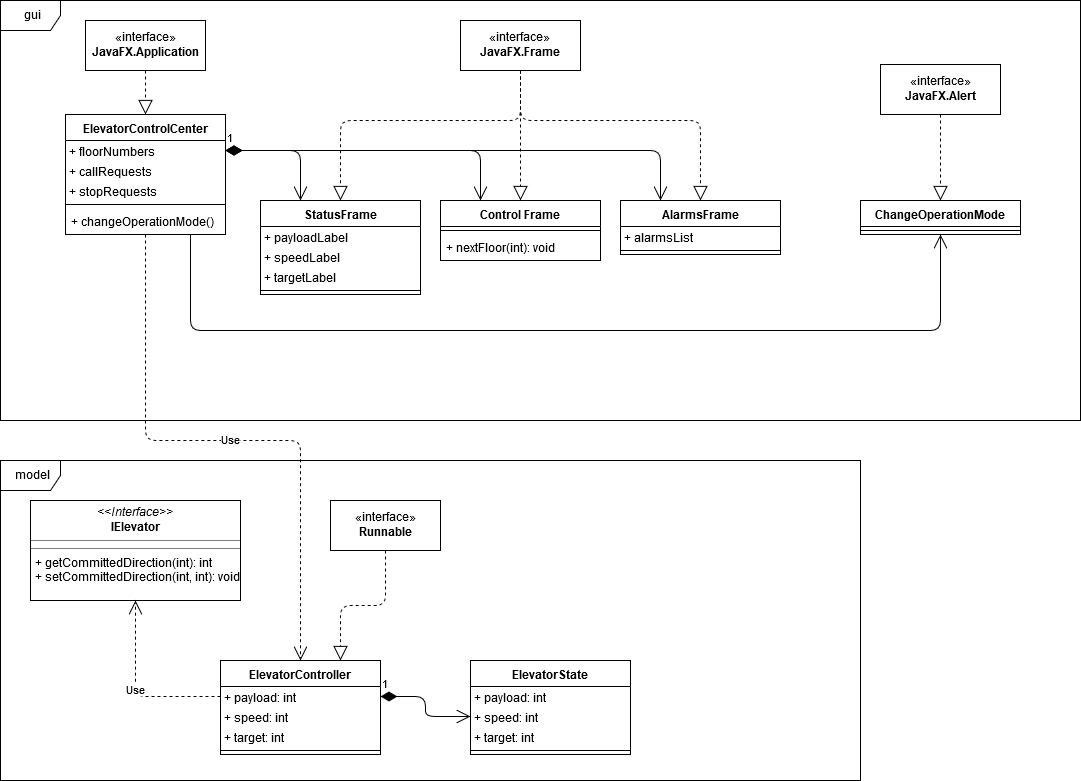

The diagram above was exported from draw.io. Its source (the exported page's mxGraphModel, read from the mxfile embedded in the PNG):
<mxGraphModel dx="1422" dy="779" grid="1" gridSize="10" guides="1" tooltips="1" connect="1" arrows="1" fold="1" page="1" pageScale="1" pageWidth="1169" pageHeight="827" math="0" shadow="0">
  <root>
    <mxCell id="0" />
    <mxCell id="1" parent="0" />
    <mxCell id="qVpQRy2huT7dt6bhZY8F-14" value="gui" style="shape=umlFrame;whiteSpace=wrap;html=1;" parent="1" vertex="1">
      <mxGeometry x="20" y="20" width="1080" height="420" as="geometry" />
    </mxCell>
    <mxCell id="qVpQRy2huT7dt6bhZY8F-15" value="«interface»&lt;br&gt;&lt;b&gt;JavaFX.Application&lt;/b&gt;" style="html=1;" parent="1" vertex="1">
      <mxGeometry x="105" y="40" width="120" height="50" as="geometry" />
    </mxCell>
    <mxCell id="qVpQRy2huT7dt6bhZY8F-16" value="" style="endArrow=block;dashed=1;endFill=0;endSize=12;html=1;exitX=0.5;exitY=1;exitDx=0;exitDy=0;edgeStyle=orthogonalEdgeStyle;" parent="1" source="qVpQRy2huT7dt6bhZY8F-15" target="qVpQRy2huT7dt6bhZY8F-17" edge="1">
      <mxGeometry width="160" relative="1" as="geometry">
        <mxPoint x="560" y="130" as="sourcePoint" />
        <mxPoint x="720" y="130" as="targetPoint" />
      </mxGeometry>
    </mxCell>
    <mxCell id="qVpQRy2huT7dt6bhZY8F-17" value="ElevatorControlCenter" style="swimlane;fontStyle=1;align=center;verticalAlign=top;childLayout=stackLayout;horizontal=1;startSize=26;horizontalStack=0;resizeParent=1;resizeParentMax=0;resizeLast=0;collapsible=1;marginBottom=0;" parent="1" vertex="1">
      <mxGeometry x="85" y="134" width="160" height="120" as="geometry" />
    </mxCell>
    <mxCell id="qVpQRy2huT7dt6bhZY8F-18" value="+ floorNumbers" style="text;strokeColor=none;fillColor=none;align=left;verticalAlign=top;spacingLeft=4;spacingRight=4;overflow=hidden;rotatable=0;points=[[0,0.5],[1,0.5]];portConstraint=eastwest;spacing=0;" parent="qVpQRy2huT7dt6bhZY8F-17" vertex="1">
      <mxGeometry y="26" width="160" height="20" as="geometry" />
    </mxCell>
    <mxCell id="GW4hU3HdHOgAqz0zimeu-81" value="+ callRequests" style="text;strokeColor=none;fillColor=none;align=left;verticalAlign=top;spacingLeft=4;spacingRight=4;overflow=hidden;rotatable=0;points=[[0,0.5],[1,0.5]];portConstraint=eastwest;spacing=0;" vertex="1" parent="qVpQRy2huT7dt6bhZY8F-17">
      <mxGeometry y="46" width="160" height="20" as="geometry" />
    </mxCell>
    <mxCell id="GW4hU3HdHOgAqz0zimeu-80" value="+ stopRequests" style="text;strokeColor=none;fillColor=none;align=left;verticalAlign=top;spacingLeft=4;spacingRight=4;overflow=hidden;rotatable=0;points=[[0,0.5],[1,0.5]];portConstraint=eastwest;spacing=0;" vertex="1" parent="qVpQRy2huT7dt6bhZY8F-17">
      <mxGeometry y="66" width="160" height="20" as="geometry" />
    </mxCell>
    <mxCell id="qVpQRy2huT7dt6bhZY8F-19" value="" style="line;strokeWidth=1;fillColor=none;align=left;verticalAlign=middle;spacingTop=-1;spacingLeft=3;spacingRight=3;rotatable=0;labelPosition=right;points=[];portConstraint=eastwest;" parent="qVpQRy2huT7dt6bhZY8F-17" vertex="1">
      <mxGeometry y="86" width="160" height="8" as="geometry" />
    </mxCell>
    <mxCell id="qVpQRy2huT7dt6bhZY8F-20" value="+ changeOperationMode()" style="text;strokeColor=none;fillColor=none;align=left;verticalAlign=top;spacingLeft=4;spacingRight=4;overflow=hidden;rotatable=0;points=[[0,0.5],[1,0.5]];portConstraint=eastwest;" parent="qVpQRy2huT7dt6bhZY8F-17" vertex="1">
      <mxGeometry y="94" width="160" height="26" as="geometry" />
    </mxCell>
    <mxCell id="GW4hU3HdHOgAqz0zimeu-1" value="«interface»&lt;br&gt;&lt;b&gt;JavaFX.Frame&lt;/b&gt;" style="html=1;" vertex="1" parent="1">
      <mxGeometry x="480" y="40" width="120" height="50" as="geometry" />
    </mxCell>
    <mxCell id="GW4hU3HdHOgAqz0zimeu-2" value="StatusFrame" style="swimlane;fontStyle=1;align=center;verticalAlign=top;childLayout=stackLayout;horizontal=1;startSize=26;horizontalStack=0;resizeParent=1;resizeParentMax=0;resizeLast=0;collapsible=1;marginBottom=0;" vertex="1" parent="1">
      <mxGeometry x="280" y="220" width="160" height="94" as="geometry" />
    </mxCell>
    <mxCell id="GW4hU3HdHOgAqz0zimeu-3" value="+ payloadLabel" style="text;strokeColor=none;fillColor=none;align=left;verticalAlign=top;spacingLeft=4;spacingRight=4;overflow=hidden;rotatable=0;points=[[0,0.5],[1,0.5]];portConstraint=eastwest;spacing=0;" vertex="1" parent="GW4hU3HdHOgAqz0zimeu-2">
      <mxGeometry y="26" width="160" height="20" as="geometry" />
    </mxCell>
    <mxCell id="GW4hU3HdHOgAqz0zimeu-83" value="+ speedLabel" style="text;strokeColor=none;fillColor=none;align=left;verticalAlign=top;spacingLeft=4;spacingRight=4;overflow=hidden;rotatable=0;points=[[0,0.5],[1,0.5]];portConstraint=eastwest;spacing=0;" vertex="1" parent="GW4hU3HdHOgAqz0zimeu-2">
      <mxGeometry y="46" width="160" height="20" as="geometry" />
    </mxCell>
    <mxCell id="GW4hU3HdHOgAqz0zimeu-84" value="+ targetLabel" style="text;strokeColor=none;fillColor=none;align=left;verticalAlign=top;spacingLeft=4;spacingRight=4;overflow=hidden;rotatable=0;points=[[0,0.5],[1,0.5]];portConstraint=eastwest;spacing=0;" vertex="1" parent="GW4hU3HdHOgAqz0zimeu-2">
      <mxGeometry y="66" width="160" height="20" as="geometry" />
    </mxCell>
    <mxCell id="GW4hU3HdHOgAqz0zimeu-4" value="" style="line;strokeWidth=1;fillColor=none;align=left;verticalAlign=middle;spacingTop=-1;spacingLeft=3;spacingRight=3;rotatable=0;labelPosition=right;points=[];portConstraint=eastwest;" vertex="1" parent="GW4hU3HdHOgAqz0zimeu-2">
      <mxGeometry y="86" width="160" height="8" as="geometry" />
    </mxCell>
    <mxCell id="GW4hU3HdHOgAqz0zimeu-6" value="AlarmsFrame" style="swimlane;fontStyle=1;align=center;verticalAlign=top;childLayout=stackLayout;horizontal=1;startSize=26;horizontalStack=0;resizeParent=1;resizeParentMax=0;resizeLast=0;collapsible=1;marginBottom=0;" vertex="1" parent="1">
      <mxGeometry x="640" y="220" width="160" height="54" as="geometry" />
    </mxCell>
    <mxCell id="GW4hU3HdHOgAqz0zimeu-7" value="+ alarmsList" style="text;strokeColor=none;fillColor=none;align=left;verticalAlign=top;spacingLeft=4;spacingRight=4;overflow=hidden;rotatable=0;points=[[0,0.5],[1,0.5]];portConstraint=eastwest;spacing=0;" vertex="1" parent="GW4hU3HdHOgAqz0zimeu-6">
      <mxGeometry y="26" width="160" height="20" as="geometry" />
    </mxCell>
    <mxCell id="GW4hU3HdHOgAqz0zimeu-8" value="" style="line;strokeWidth=1;fillColor=none;align=left;verticalAlign=middle;spacingTop=-1;spacingLeft=3;spacingRight=3;rotatable=0;labelPosition=right;points=[];portConstraint=eastwest;" vertex="1" parent="GW4hU3HdHOgAqz0zimeu-6">
      <mxGeometry y="46" width="160" height="8" as="geometry" />
    </mxCell>
    <mxCell id="GW4hU3HdHOgAqz0zimeu-10" value="Control Frame" style="swimlane;fontStyle=1;align=center;verticalAlign=top;childLayout=stackLayout;horizontal=1;startSize=26;horizontalStack=0;resizeParent=1;resizeParentMax=0;resizeLast=0;collapsible=1;marginBottom=0;" vertex="1" parent="1">
      <mxGeometry x="460" y="220" width="160" height="60" as="geometry" />
    </mxCell>
    <mxCell id="GW4hU3HdHOgAqz0zimeu-12" value="" style="line;strokeWidth=1;fillColor=none;align=left;verticalAlign=middle;spacingTop=-1;spacingLeft=3;spacingRight=3;rotatable=0;labelPosition=right;points=[];portConstraint=eastwest;" vertex="1" parent="GW4hU3HdHOgAqz0zimeu-10">
      <mxGeometry y="26" width="160" height="8" as="geometry" />
    </mxCell>
    <mxCell id="GW4hU3HdHOgAqz0zimeu-13" value="+ nextFloor(int): void" style="text;strokeColor=none;fillColor=none;align=left;verticalAlign=top;spacingLeft=4;spacingRight=4;overflow=hidden;rotatable=0;points=[[0,0.5],[1,0.5]];portConstraint=eastwest;" vertex="1" parent="GW4hU3HdHOgAqz0zimeu-10">
      <mxGeometry y="34" width="160" height="26" as="geometry" />
    </mxCell>
    <mxCell id="GW4hU3HdHOgAqz0zimeu-17" value="" style="endArrow=block;dashed=1;endFill=0;endSize=12;html=1;edgeStyle=orthogonalEdgeStyle;entryX=0.5;entryY=0;entryDx=0;entryDy=0;exitX=0.5;exitY=1;exitDx=0;exitDy=0;" edge="1" parent="1" source="GW4hU3HdHOgAqz0zimeu-1" target="GW4hU3HdHOgAqz0zimeu-2">
      <mxGeometry width="160" relative="1" as="geometry">
        <mxPoint x="175" y="130" as="sourcePoint" />
        <mxPoint x="520" y="300" as="targetPoint" />
        <Array as="points">
          <mxPoint x="540" y="140" />
          <mxPoint x="360" y="140" />
        </Array>
      </mxGeometry>
    </mxCell>
    <mxCell id="GW4hU3HdHOgAqz0zimeu-18" value="" style="endArrow=block;dashed=1;endFill=0;endSize=12;html=1;edgeStyle=orthogonalEdgeStyle;exitX=0.5;exitY=1;exitDx=0;exitDy=0;" edge="1" parent="1" source="GW4hU3HdHOgAqz0zimeu-1" target="GW4hU3HdHOgAqz0zimeu-6">
      <mxGeometry width="160" relative="1" as="geometry">
        <mxPoint x="580" y="120" as="sourcePoint" />
        <mxPoint x="530" y="310" as="targetPoint" />
        <Array as="points">
          <mxPoint x="540" y="140" />
          <mxPoint x="720" y="140" />
        </Array>
      </mxGeometry>
    </mxCell>
    <mxCell id="GW4hU3HdHOgAqz0zimeu-19" value="" style="endArrow=block;dashed=1;endFill=0;endSize=12;html=1;edgeStyle=orthogonalEdgeStyle;exitX=0.5;exitY=1;exitDx=0;exitDy=0;entryX=0.5;entryY=0;entryDx=0;entryDy=0;" edge="1" parent="1" source="GW4hU3HdHOgAqz0zimeu-1" target="GW4hU3HdHOgAqz0zimeu-10">
      <mxGeometry width="160" relative="1" as="geometry">
        <mxPoint x="640" y="95" as="sourcePoint" />
        <mxPoint x="900" y="310" as="targetPoint" />
      </mxGeometry>
    </mxCell>
    <mxCell id="qVpQRy2huT7dt6bhZY8F-13" value="&lt;div&gt;model&lt;/div&gt;" style="shape=umlFrame;whiteSpace=wrap;html=1;" parent="1" vertex="1">
      <mxGeometry x="20" y="480" width="860" height="320" as="geometry" />
    </mxCell>
    <mxCell id="qVpQRy2huT7dt6bhZY8F-11" value="&lt;p style=&quot;margin: 0px ; margin-top: 4px ; text-align: center&quot;&gt;&lt;i&gt;&amp;lt;&amp;lt;Interface&amp;gt;&amp;gt;&lt;/i&gt;&lt;br&gt;&lt;b&gt;IElevator&lt;/b&gt;&lt;/p&gt;&lt;hr size=&quot;1&quot;&gt;&lt;hr size=&quot;1&quot;&gt;&lt;p style=&quot;margin: 0px ; margin-left: 4px&quot;&gt;+ getCommittedDirection(int): int&lt;br&gt;+ setCommittedDirection(int, int): void&lt;/p&gt;" style="verticalAlign=top;align=left;overflow=fill;fontSize=12;fontFamily=Helvetica;html=1;" parent="1" vertex="1">
      <mxGeometry x="50" y="520" width="210" height="100" as="geometry" />
    </mxCell>
    <mxCell id="GW4hU3HdHOgAqz0zimeu-28" value="ElevatorState" style="swimlane;fontStyle=1;align=center;verticalAlign=top;childLayout=stackLayout;horizontal=1;startSize=26;horizontalStack=0;resizeParent=1;resizeParentMax=0;resizeLast=0;collapsible=1;marginBottom=0;" vertex="1" parent="1">
      <mxGeometry x="490" y="680" width="160" height="94" as="geometry" />
    </mxCell>
    <mxCell id="GW4hU3HdHOgAqz0zimeu-29" value="+ payload: int" style="text;strokeColor=none;fillColor=none;align=left;verticalAlign=top;spacingLeft=4;spacingRight=4;overflow=hidden;rotatable=0;points=[[0,0.5],[1,0.5]];portConstraint=eastwest;spacing=0;" vertex="1" parent="GW4hU3HdHOgAqz0zimeu-28">
      <mxGeometry y="26" width="160" height="20" as="geometry" />
    </mxCell>
    <mxCell id="GW4hU3HdHOgAqz0zimeu-32" value="+ speed: int" style="text;strokeColor=none;fillColor=none;align=left;verticalAlign=top;spacingLeft=4;spacingRight=4;overflow=hidden;rotatable=0;points=[[0,0.5],[1,0.5]];portConstraint=eastwest;spacing=0;" vertex="1" parent="GW4hU3HdHOgAqz0zimeu-28">
      <mxGeometry y="46" width="160" height="20" as="geometry" />
    </mxCell>
    <mxCell id="GW4hU3HdHOgAqz0zimeu-33" value="+ target: int" style="text;strokeColor=none;fillColor=none;align=left;verticalAlign=top;spacingLeft=4;spacingRight=4;overflow=hidden;rotatable=0;points=[[0,0.5],[1,0.5]];portConstraint=eastwest;spacing=0;" vertex="1" parent="GW4hU3HdHOgAqz0zimeu-28">
      <mxGeometry y="66" width="160" height="20" as="geometry" />
    </mxCell>
    <mxCell id="GW4hU3HdHOgAqz0zimeu-30" value="" style="line;strokeWidth=1;fillColor=none;align=left;verticalAlign=middle;spacingTop=-1;spacingLeft=3;spacingRight=3;rotatable=0;labelPosition=right;points=[];portConstraint=eastwest;" vertex="1" parent="GW4hU3HdHOgAqz0zimeu-28">
      <mxGeometry y="86" width="160" height="8" as="geometry" />
    </mxCell>
    <mxCell id="GW4hU3HdHOgAqz0zimeu-40" value="ElevatorController" style="swimlane;fontStyle=1;align=center;verticalAlign=top;childLayout=stackLayout;horizontal=1;startSize=26;horizontalStack=0;resizeParent=1;resizeParentMax=0;resizeLast=0;collapsible=1;marginBottom=0;" vertex="1" parent="1">
      <mxGeometry x="240" y="680" width="160" height="94" as="geometry" />
    </mxCell>
    <mxCell id="GW4hU3HdHOgAqz0zimeu-41" value="+ payload: int" style="text;strokeColor=none;fillColor=none;align=left;verticalAlign=top;spacingLeft=4;spacingRight=4;overflow=hidden;rotatable=0;points=[[0,0.5],[1,0.5]];portConstraint=eastwest;spacing=0;" vertex="1" parent="GW4hU3HdHOgAqz0zimeu-40">
      <mxGeometry y="26" width="160" height="20" as="geometry" />
    </mxCell>
    <mxCell id="GW4hU3HdHOgAqz0zimeu-42" value="+ speed: int" style="text;strokeColor=none;fillColor=none;align=left;verticalAlign=top;spacingLeft=4;spacingRight=4;overflow=hidden;rotatable=0;points=[[0,0.5],[1,0.5]];portConstraint=eastwest;spacing=0;" vertex="1" parent="GW4hU3HdHOgAqz0zimeu-40">
      <mxGeometry y="46" width="160" height="20" as="geometry" />
    </mxCell>
    <mxCell id="GW4hU3HdHOgAqz0zimeu-43" value="+ target: int" style="text;strokeColor=none;fillColor=none;align=left;verticalAlign=top;spacingLeft=4;spacingRight=4;overflow=hidden;rotatable=0;points=[[0,0.5],[1,0.5]];portConstraint=eastwest;spacing=0;" vertex="1" parent="GW4hU3HdHOgAqz0zimeu-40">
      <mxGeometry y="66" width="160" height="20" as="geometry" />
    </mxCell>
    <mxCell id="GW4hU3HdHOgAqz0zimeu-44" value="" style="line;strokeWidth=1;fillColor=none;align=left;verticalAlign=middle;spacingTop=-1;spacingLeft=3;spacingRight=3;rotatable=0;labelPosition=right;points=[];portConstraint=eastwest;" vertex="1" parent="GW4hU3HdHOgAqz0zimeu-40">
      <mxGeometry y="86" width="160" height="8" as="geometry" />
    </mxCell>
    <mxCell id="GW4hU3HdHOgAqz0zimeu-46" value="Use" style="endArrow=open;endSize=12;dashed=1;html=1;labelBackgroundColor=#ffffff;entryX=0.5;entryY=1;entryDx=0;entryDy=0;edgeStyle=orthogonalEdgeStyle;exitX=0;exitY=0.5;exitDx=0;exitDy=0;" edge="1" parent="1" source="GW4hU3HdHOgAqz0zimeu-41" target="qVpQRy2huT7dt6bhZY8F-11">
      <mxGeometry width="160" relative="1" as="geometry">
        <mxPoint x="10" y="860" as="sourcePoint" />
        <mxPoint x="170" y="860" as="targetPoint" />
      </mxGeometry>
    </mxCell>
    <mxCell id="GW4hU3HdHOgAqz0zimeu-53" value="«interface»&lt;br&gt;&lt;b&gt;Runnable&lt;/b&gt;" style="html=1;" vertex="1" parent="1">
      <mxGeometry x="350" y="520" width="110" height="50" as="geometry" />
    </mxCell>
    <mxCell id="GW4hU3HdHOgAqz0zimeu-57" value="" style="endArrow=block;dashed=1;endFill=0;endSize=12;html=1;labelBackgroundColor=#ffffff;exitX=0.5;exitY=1;exitDx=0;exitDy=0;entryX=0.75;entryY=0;entryDx=0;entryDy=0;edgeStyle=orthogonalEdgeStyle;" edge="1" parent="1" source="GW4hU3HdHOgAqz0zimeu-53" target="GW4hU3HdHOgAqz0zimeu-40">
      <mxGeometry width="160" relative="1" as="geometry">
        <mxPoint x="10" y="860" as="sourcePoint" />
        <mxPoint x="170" y="860" as="targetPoint" />
      </mxGeometry>
    </mxCell>
    <mxCell id="GW4hU3HdHOgAqz0zimeu-58" value="Use" style="endArrow=open;endSize=12;dashed=1;html=1;labelBackgroundColor=#ffffff;entryX=0.5;entryY=0;entryDx=0;entryDy=0;edgeStyle=orthogonalEdgeStyle;" edge="1" parent="1" source="qVpQRy2huT7dt6bhZY8F-17" target="GW4hU3HdHOgAqz0zimeu-40">
      <mxGeometry width="160" relative="1" as="geometry">
        <mxPoint x="20" y="820" as="sourcePoint" />
        <mxPoint x="180" y="820" as="targetPoint" />
        <Array as="points">
          <mxPoint x="165" y="460" />
          <mxPoint x="320" y="460" />
        </Array>
      </mxGeometry>
    </mxCell>
    <mxCell id="GW4hU3HdHOgAqz0zimeu-64" value="1" style="endArrow=open;html=1;endSize=12;startArrow=diamondThin;startSize=14;startFill=1;edgeStyle=orthogonalEdgeStyle;align=left;verticalAlign=bottom;labelBackgroundColor=#ffffff;exitX=1;exitY=0.5;exitDx=0;exitDy=0;entryX=0;entryY=0.5;entryDx=0;entryDy=0;" edge="1" parent="1" source="GW4hU3HdHOgAqz0zimeu-41" target="GW4hU3HdHOgAqz0zimeu-32">
      <mxGeometry x="-1" y="3" relative="1" as="geometry">
        <mxPoint x="20" y="820" as="sourcePoint" />
        <mxPoint x="180" y="820" as="targetPoint" />
      </mxGeometry>
    </mxCell>
    <mxCell id="GW4hU3HdHOgAqz0zimeu-65" value="1" style="endArrow=open;html=1;endSize=12;startArrow=diamondThin;startSize=14;startFill=1;edgeStyle=orthogonalEdgeStyle;align=left;verticalAlign=bottom;labelBackgroundColor=#ffffff;exitX=1;exitY=0.5;exitDx=0;exitDy=0;entryX=0.25;entryY=0;entryDx=0;entryDy=0;" edge="1" parent="1" source="qVpQRy2huT7dt6bhZY8F-18" target="GW4hU3HdHOgAqz0zimeu-2">
      <mxGeometry x="-1" y="3" relative="1" as="geometry">
        <mxPoint x="490" y="370" as="sourcePoint" />
        <mxPoint x="580" y="390" as="targetPoint" />
      </mxGeometry>
    </mxCell>
    <mxCell id="GW4hU3HdHOgAqz0zimeu-66" value="1" style="endArrow=open;html=1;endSize=12;startArrow=diamondThin;startSize=14;startFill=1;edgeStyle=orthogonalEdgeStyle;align=left;verticalAlign=bottom;labelBackgroundColor=#ffffff;exitX=1;exitY=0.5;exitDx=0;exitDy=0;entryX=0.25;entryY=0;entryDx=0;entryDy=0;" edge="1" parent="1" source="qVpQRy2huT7dt6bhZY8F-18" target="GW4hU3HdHOgAqz0zimeu-10">
      <mxGeometry x="-1" y="3" relative="1" as="geometry">
        <mxPoint x="255" y="180" as="sourcePoint" />
        <mxPoint x="330" y="230" as="targetPoint" />
      </mxGeometry>
    </mxCell>
    <mxCell id="GW4hU3HdHOgAqz0zimeu-67" value="1" style="endArrow=open;html=1;endSize=12;startArrow=diamondThin;startSize=14;startFill=1;edgeStyle=orthogonalEdgeStyle;align=left;verticalAlign=bottom;labelBackgroundColor=#ffffff;exitX=1;exitY=0.5;exitDx=0;exitDy=0;entryX=0.25;entryY=0;entryDx=0;entryDy=0;" edge="1" parent="1" source="qVpQRy2huT7dt6bhZY8F-18" target="GW4hU3HdHOgAqz0zimeu-6">
      <mxGeometry x="-1" y="3" relative="1" as="geometry">
        <mxPoint x="265" y="190" as="sourcePoint" />
        <mxPoint x="340" y="240" as="targetPoint" />
      </mxGeometry>
    </mxCell>
    <mxCell id="GW4hU3HdHOgAqz0zimeu-68" value="«interface»&lt;br&gt;&lt;b&gt;JavaFX.Alert&lt;/b&gt;" style="html=1;" vertex="1" parent="1">
      <mxGeometry x="900" y="84" width="120" height="50" as="geometry" />
    </mxCell>
    <mxCell id="GW4hU3HdHOgAqz0zimeu-69" value="ChangeOperationMode" style="swimlane;fontStyle=1;align=center;verticalAlign=top;childLayout=stackLayout;horizontal=1;startSize=26;horizontalStack=0;resizeParent=1;resizeParentMax=0;resizeLast=0;collapsible=1;marginBottom=0;" vertex="1" parent="1">
      <mxGeometry x="880" y="220" width="160" height="34" as="geometry" />
    </mxCell>
    <mxCell id="GW4hU3HdHOgAqz0zimeu-71" value="" style="line;strokeWidth=1;fillColor=none;align=left;verticalAlign=middle;spacingTop=-1;spacingLeft=3;spacingRight=3;rotatable=0;labelPosition=right;points=[];portConstraint=eastwest;" vertex="1" parent="GW4hU3HdHOgAqz0zimeu-69">
      <mxGeometry y="26" width="160" height="8" as="geometry" />
    </mxCell>
    <mxCell id="GW4hU3HdHOgAqz0zimeu-73" value="" style="endArrow=block;dashed=1;endFill=0;endSize=12;html=1;edgeStyle=orthogonalEdgeStyle;exitX=0.5;exitY=1;exitDx=0;exitDy=0;entryX=0.5;entryY=0;entryDx=0;entryDy=0;" edge="1" parent="1" source="GW4hU3HdHOgAqz0zimeu-68" target="GW4hU3HdHOgAqz0zimeu-69">
      <mxGeometry width="160" relative="1" as="geometry">
        <mxPoint x="550" y="100" as="sourcePoint" />
        <mxPoint x="550" y="230" as="targetPoint" />
      </mxGeometry>
    </mxCell>
    <mxCell id="GW4hU3HdHOgAqz0zimeu-82" value="" style="endArrow=open;endFill=1;endSize=12;html=1;labelBackgroundColor=#ffffff;edgeStyle=orthogonalEdgeStyle;" edge="1" parent="1" source="qVpQRy2huT7dt6bhZY8F-20" target="GW4hU3HdHOgAqz0zimeu-69">
      <mxGeometry width="160" relative="1" as="geometry">
        <mxPoint x="280" y="390" as="sourcePoint" />
        <mxPoint x="440" y="390" as="targetPoint" />
        <Array as="points">
          <mxPoint x="210" y="350" />
          <mxPoint x="960" y="350" />
        </Array>
      </mxGeometry>
    </mxCell>
  </root>
</mxGraphModel>